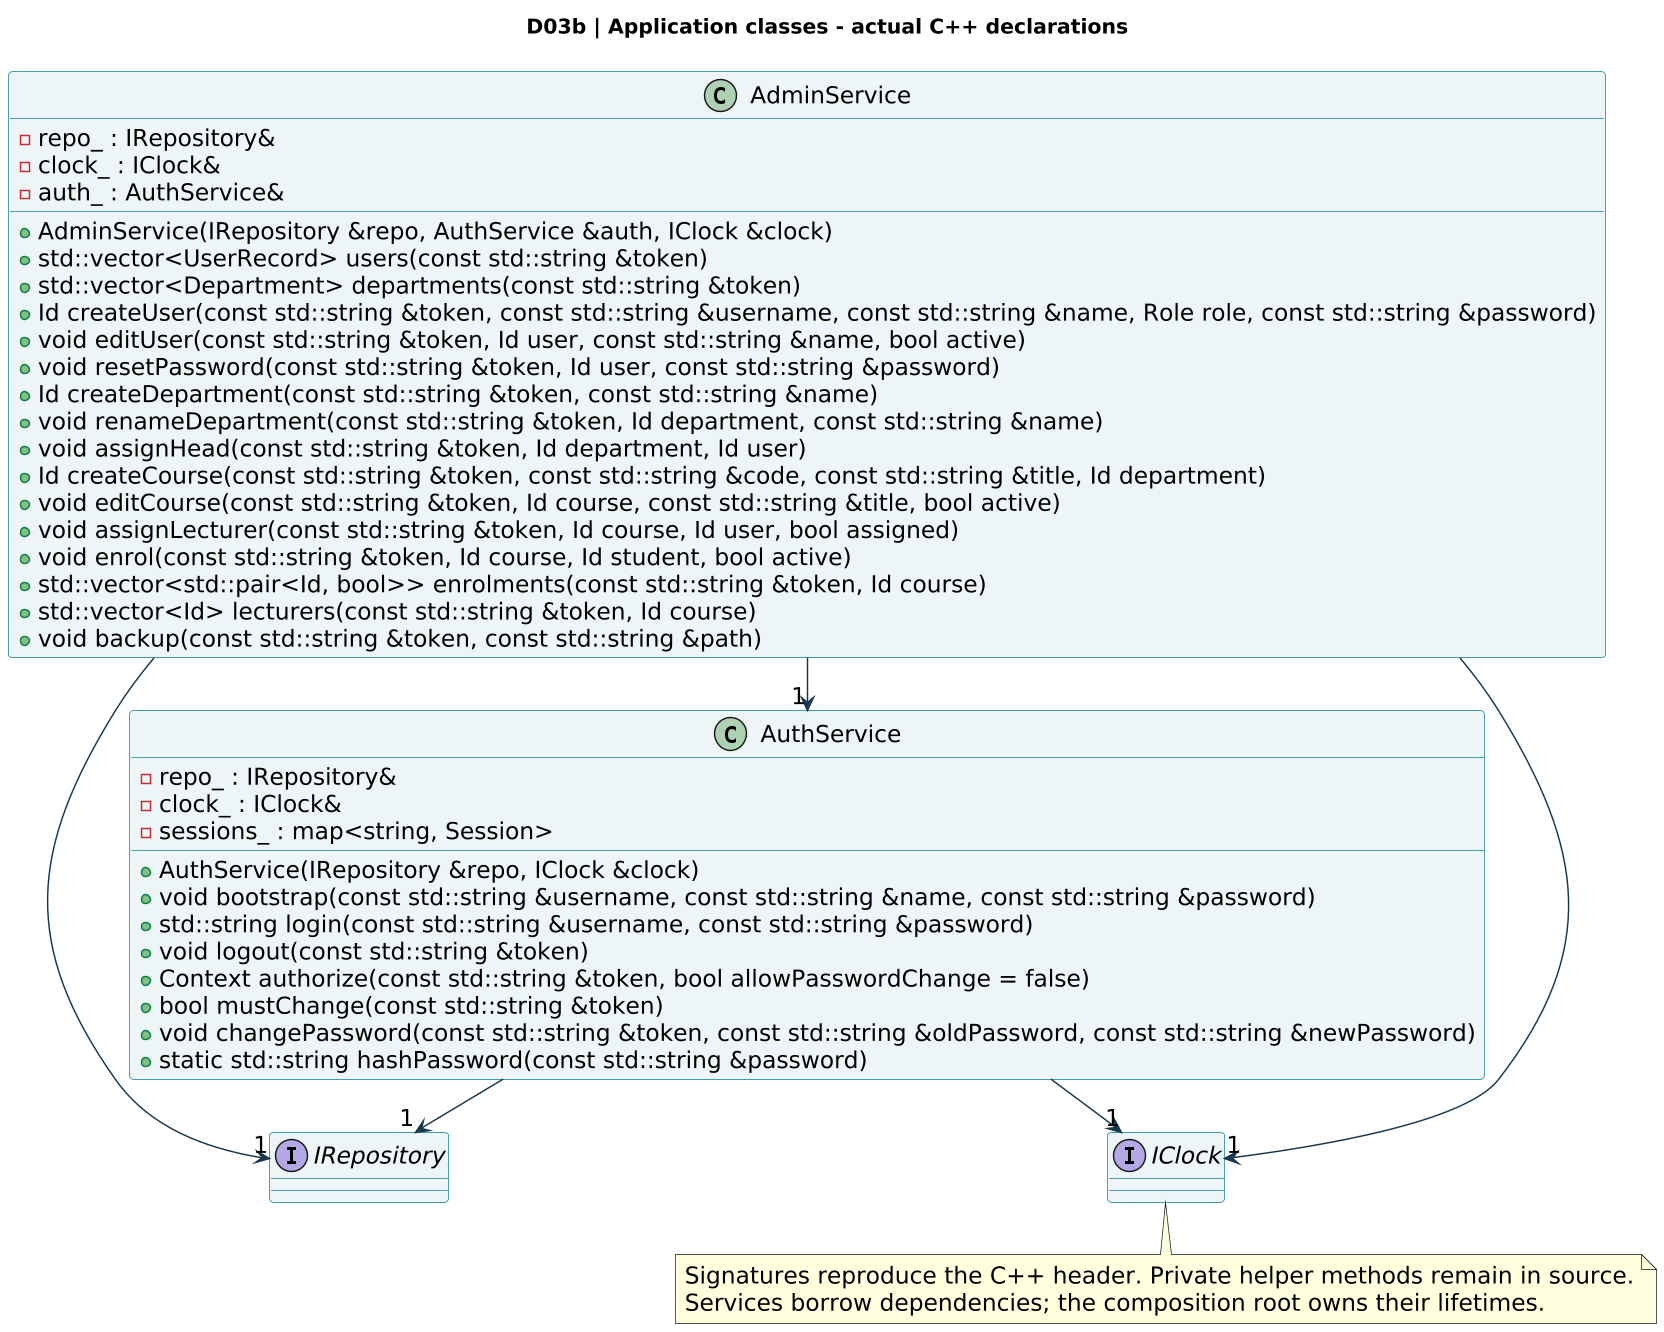

The diagram above was rendered by PlantUML. Its source (embedded in the PNG):
@startuml
!pragma layout smetana
skinparam backgroundColor white
skinparam shadowing false
skinparam defaultFontName DejaVu Sans
skinparam defaultFontSize 16
skinparam dpi 140
skinparam ArrowColor #17354c
skinparam classBackgroundColor #edf5f7
skinparam classBorderColor #087f8c
skinparam packageStyle rectangle
title D03b | Application classes - actual C++ declarations
class AuthService {
+ AuthService(IRepository &repo, IClock &clock)
+ void bootstrap(const std::string &username, const std::string &name, const std::string &password)
+ std::string login(const std::string &username, const std::string &password)
+ void logout(const std::string &token)
+ Context authorize(const std::string &token, bool allowPasswordChange = false)
+ bool mustChange(const std::string &token)
+ void changePassword(const std::string &token, const std::string &oldPassword, const std::string &newPassword)
+ static std::string hashPassword(const std::string &password)
- repo_ : IRepository&
- clock_ : IClock&
- sessions_ : map<string, Session>
}
class AdminService {
+ AdminService(IRepository &repo, AuthService &auth, IClock &clock)
+ std::vector<UserRecord> users(const std::string &token)
+ std::vector<Department> departments(const std::string &token)
+ Id createUser(const std::string &token, const std::string &username, const std::string &name, Role role, const std::string &password)
+ void editUser(const std::string &token, Id user, const std::string &name, bool active)
+ void resetPassword(const std::string &token, Id user, const std::string &password)
+ Id createDepartment(const std::string &token, const std::string &name)
+ void renameDepartment(const std::string &token, Id department, const std::string &name)
+ void assignHead(const std::string &token, Id department, Id user)
+ Id createCourse(const std::string &token, const std::string &code, const std::string &title, Id department)
+ void editCourse(const std::string &token, Id course, const std::string &title, bool active)
+ void assignLecturer(const std::string &token, Id course, Id user, bool assigned)
+ void enrol(const std::string &token, Id course, Id student, bool active)
+ std::vector<std::pair<Id, bool>> enrolments(const std::string &token, Id course)
+ std::vector<Id> lecturers(const std::string &token, Id course)
+ void backup(const std::string &token, const std::string &path)
- repo_ : IRepository&
- clock_ : IClock&
- auth_ : AuthService&
}
interface IRepository
interface IClock
AuthService --> "1" IRepository
AuthService --> "1" IClock
AdminService --> "1" IRepository
AdminService --> "1" IClock
AdminService --> "1" AuthService
note bottom
Signatures reproduce the C++ header. Private helper methods remain in source.
Services borrow dependencies; the composition root owns their lifetimes.
end note
@enduml